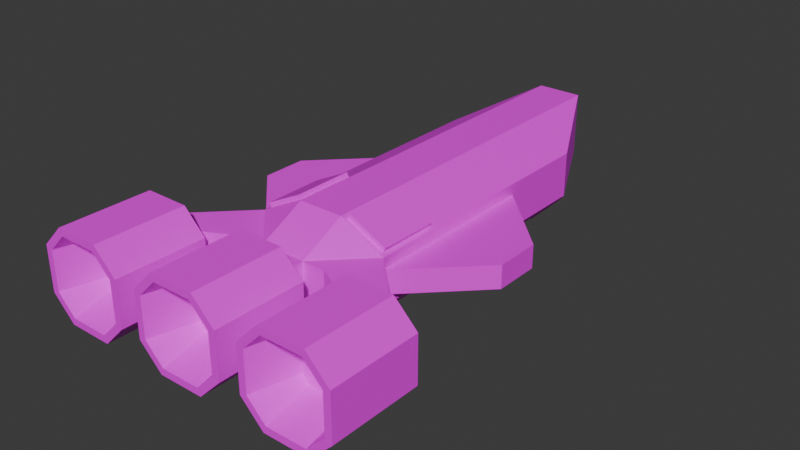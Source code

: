 # Source: IPCFrigate.blend  (saved by Blender 4.5.90; exported with 4.5.12 LTS)
import bpy
from mathutils import Matrix  # noqa: F401  (used for matrix-valued properties, if any)

bpy.ops.wm.read_factory_settings(use_empty=True)
scene = bpy.context.scene
scene.name = 'Scene'

# ---- collections
col_collection = bpy.data.collections.new('Collection'); scene.collection.children.link(col_collection)

# ---- images (referenced by path relative to the original .blend; pixels are not part of the script)
import os
ASSET_DIR = os.environ.get("B2B_ASSET_DIR", "")  # directory of the original .blend (textures are referenced by path, not embedded)
HERE = os.path.dirname(os.path.abspath(__file__))  # packed textures are extracted next to this script under _unpacked/

def load_image(name, relpath, width, height, colorspace="sRGB"):
    """Load a texture the original file referenced (path relative to the .blend, or extracted next to this script)."""
    p = next((c for c in (os.path.join(HERE, relpath), os.path.join(ASSET_DIR, relpath)) if relpath and os.path.exists(c)), "")
    if p:
        img = bpy.data.images.load(p, check_existing=True)
        img.name = name
    else:  # same state as the original file: an image datablock whose file is absent (Cycles renders it pink)
        img = bpy.data.images.new(name, width, height)
        img.source = "FILE"
        img.filepath = "//" + (relpath or name)
    img.colorspace_settings.name = colorspace
    return img
img_frigatebase = load_image('FrigateBase', 'FrigateBase.png', 1024, 1024, 'sRGB')

# ---- materials (node trees are filled in below, after node groups)
mat_material = bpy.data.materials.new('Material')
mat_material.alpha_threshold = 0.0
mat_material.roughness = 0.5
mat_material.line_color = (0.0, 0.0, 0.0, 1.0)

# ---- material node trees
mat_material.use_nodes = True; mat_material.node_tree.nodes.clear()
_N = mat_material.node_tree.nodes; _L = mat_material.node_tree.links
n0 = _N.new('ShaderNodeOutputMaterial'); n0.name = 'Material Output'; n0.location = (200, 100)
n1 = _N.new('ShaderNodeBsdfPrincipled'); n1.name = 'Principled BSDF'; n1.location = (-200, 100)
n1.inputs[3].default_value = 1.45
n2 = _N.new('ShaderNodeTexImage'); n2.name = 'Image Texture'; n2.location = (-490, 75)
n2.image = img_frigatebase
_L.new(n1.outputs[0], n0.inputs[0])
_L.new(n2.outputs[0], n1.inputs[0])
n0.is_active_output = True

# ---- world
world_world = bpy.data.worlds.new('World'); scene.world = world_world
world_world.use_nodes = True; world_world.node_tree.nodes.clear()
_N = world_world.node_tree.nodes; _L = world_world.node_tree.links
n0 = _N.new('ShaderNodeOutputWorld'); n0.name = 'World Output'; n0.location = (200, 100)
n1 = _N.new('ShaderNodeBackground'); n1.name = 'Background'; n1.location = (-200, 100)
n1.inputs[0].default_value = (0.05088, 0.05088, 0.05088, 1.0)
_L.new(n1.outputs[0], n0.inputs[0])
n0.is_active_output = True
world_world.color = (0.05088, 0.05088, 0.05088)
world_world.sun_shadow_jitter_overblur = 0.0

# ---- meshes
me_cube = bpy.data.meshes.new('Cube')
me_cube.from_pydata([(1.168, 1.188, 1.916), (1.0, 1.0, -3.0), (1.0, -1.0, 1.0), (1.0, -1.0, -1.0), (-1.167, 1.188, 1.915), (-1.0, 1.0, -3.0), (-1.0, -1.0, 1.0), (-1.0, -1.0, -1.0), (-1.0, -2.0, -1.0), (-1.0, -2.0, 1.0), (1.0, -2.0, 1.0), (1.0, -2.0, -1.0), (-1.0, -2.0, -2.0), (1.0, -2.0, -2.0), (-0.872, -6.0, -1.691), (0.872, -6.0, -1.691), (-2.0, -2.0, -1.0), (-2.0, -2.0, 1.0), (-1.691, -6.0, -0.872), (-1.691, -6.0, 0.872), (2.0, -2.0, 1.0), (2.0, -2.0, -1.0), (1.691, -6.0, 0.872), (1.691, -6.0, -0.872), (1.0, -2.0, 2.0), (-1.0, -2.0, 2.0), (0.872, -6.0, 1.691), (-0.872, -6.0, 1.691), (-1.0, -2.0, -1.0), (-1.0, -2.0, 1.0), (-1.0, -6.0, -2.0), (-1.0, -2.0, -2.0), (-2.0, -6.0, -1.0), (-2.0, -2.0, -1.0), (-1.0, -2.0, 2.0), (-1.0, -6.0, 2.0), (-2.962, 1.0, -1.0), (-1.962, -1.0, -1.0), (-1.962, -1.0, 1.0), (-2.794, 1.188, 1.085), (2.832, 1.188, 1.084), (3.0, 1.0, -1.0), (2.0, -1.0, 1.0), (2.0, -1.0, -1.0), (6.0, -2.0, 1.0), (6.0, -2.0, -1.0), (4.0, -2.0, 1.0), (4.0, -2.0, -1.0), (-5.962, -1.991, -1.0), (-3.962, -2.009, -1.0), (-3.962, -2.009, 1.0), (-5.962, -1.991, 1.0), (7.0, -2.004, 1.0), (7.0, -2.004, -1.0), (-2.962, -2.013, -1.0), (-2.962, -2.013, 1.0), (6.674, -6.004, 0.872), (6.674, -6.004, -0.872), (-3.288, -6.011, -0.872), (-3.288, -6.011, 0.872), (3.0, -1.996, 1.0), (3.0, -1.996, -1.0), (-6.962, -1.987, 1.0), (-6.962, -1.987, -1.0), (3.292, -5.996, 0.872), (3.292, -5.996, -0.872), (-6.67, -5.989, 0.872), (-6.67, -5.989, -0.872), (6.0, -2.0, 2.0), (4.0, -2.0, 2.0), (-3.962, -2.009, 2.0), (-5.962, -1.991, 2.0), (5.855, -6.0, 1.691), (4.111, -6.0, 1.691), (-4.107, -6.008, 1.691), (-5.851, -5.992, 1.691), (4.0, -2.0, -2.0), (6.0, -2.0, -2.0), (-5.962, -1.991, -2.0), (-3.962, -2.009, -2.0), (4.111, -6.0, -1.691), (5.855, -6.0, -1.691), (-5.851, -5.992, -1.691), (-4.107, -6.008, -1.691), (1.0, -6.0, -2.0), (-1.0, -6.0, -2.0), (-2.0, -6.0, 1.0), (-2.0, -6.0, -1.0), (2.0, -6.0, 1.0), (2.0, -6.0, -1.0), (1.0, -6.0, 2.0), (2.983, -5.996, -1.0), (-1.0, -6.0, 2.0), (3.983, -6.0, -2.0), (6.983, -6.004, -1.0), (5.983, -6.0, -2.0), (2.983, -5.996, 1.0), (3.983, -6.0, 2.0), (6.983, -6.004, 1.0), (5.983, -6.0, 2.0), (-2.979, -6.013, -1.0), (-2.979, -6.013, 1.0), (-6.979, -5.987, 1.0), (-6.979, -5.987, -1.0), (-3.979, -6.009, 2.0), (-5.979, -5.991, 2.0), (-5.979, -5.991, -2.0), (-3.979, -6.009, -2.0), (-0.8662, -4.0, -1.191), (0.8777, -4.0, -1.191), (-1.185, -4.0, -0.872), (-1.185, -4.0, 0.872), (1.197, -4.0, 0.872), (1.197, -4.0, -0.872), (0.8777, -4.0, 1.191), (-0.8662, -4.0, 1.191), (3.798, -3.996, -0.872), (4.117, -4.0, -1.191), (6.179, -4.004, -0.872), (5.86, -4.0, -1.191), (3.798, -3.996, 0.872), (4.117, -4.0, 1.191), (6.179, -4.004, 0.872), (5.86, -4.0, 1.191), (-3.782, -4.011, -0.872), (-3.782, -4.011, 0.872), (-6.164, -3.989, 0.872), (-6.164, -3.989, -0.872), (-4.101, -4.008, 1.191), (-5.845, -3.992, 1.191), (-5.845, -3.992, -1.191), (-4.101, -4.008, -1.191), (1.221, 4.312, -2.779), (-1.219, 4.312, -2.777), (1.168, 3.812, 1.916), (-1.167, 3.812, 1.915), (-2.794, 3.812, 1.085), (-2.743, 4.312, -1.223), (2.832, 3.812, 1.084), (2.779, 4.312, -1.221), (1.221, 8.688, -2.779), (-1.219, 8.688, -2.777), (1.0, 9.0, 2.0), (-1.0, 9.0, 2.0), (-2.962, 9.0, 1.0), (-2.743, 8.688, -1.223), (3.0, 9.0, 1.0), (2.779, 8.688, -1.221), (-2.962, 1.0, 0.5), (3.0, 1.0, 0.5), (6.0, -2.0, 0.5), (-5.962, -1.991, 0.5), (7.0, -2.004, 0.5), (6.983, -6.004, 0.5), (-6.962, -1.987, 0.5), (-6.979, -5.987, 0.5), (-2.962, 4.0, 0.5), (3.0, 4.0, 0.5), (-2.962, 9.0, 0.5), (3.0, 9.0, 0.5), (-2.962, 1.0, -0.5), (3.0, 1.0, -0.5), (6.0, -2.0, -0.5), (-5.962, -1.991, -0.5), (7.0, -2.004, -0.5), (6.983, -6.004, -0.5), (-6.962, -1.987, -0.5), (-6.979, -5.987, -0.5), (-2.962, 4.0, -0.5), (3.0, 4.0, -0.5), (-2.962, 9.0, -0.5), (3.0, 9.0, -0.5), (6.0, 4.0, 0.5), (6.0, 6.0, 0.5), (6.0, 4.0, -0.5), (6.0, 6.0, -0.5), (-5.962, 4.0, 0.5), (-5.962, 6.0, 0.5), (-5.962, 4.0, -0.5), (-5.962, 6.0, -0.5), (1.185, 13.23, -2.686), (-1.184, 13.23, -2.684), (1.185, 16.27, -0.9767), (-1.184, 16.26, -0.9784), (-1.0, 17.0, 2.0), (1.0, 17.0, 2.0), (-2.962, 13.0, -0.5), (-2.671, 13.23, -1.168), (-2.962, 13.0, 1.0), (3.0, 13.0, -0.5), (2.705, 13.23, -1.167), (3.0, 13.0, 1.0), (1.0, 17.0, 0.75), (-1.0, 17.0, 0.75), (-2.962, 13.0, 0.5), (3.0, 13.0, 0.5), (1.0, 9.0, -3.0), (1.0, 4.0, -3.0), (-1.0, 4.0, -3.0), (-1.0, 9.0, -3.0), (-2.962, 4.0, -1.0), (3.0, 4.0, -1.0), (-2.962, 9.0, -1.0), (3.0, 9.0, -1.0), (-0.8616, 4.312, -2.427), (-0.8616, 8.688, -2.427), (-2.386, 4.312, -0.8727), (-2.386, 8.688, -0.8727), (0.8671, 8.688, -2.426), (0.8671, 4.312, -2.426), (2.426, 4.312, -0.8671), (2.426, 8.688, -0.8671), (-2.962, 1.0, 1.0), (-2.962, 4.0, 1.0), (-1.0, 1.0, 2.0), (1.0, 1.0, 2.0), (3.0, 1.0, 1.0), (-1.0, 4.0, 2.0), (1.0, 4.0, 2.0), (3.0, 4.0, 1.0), (-2.885, 1.188, 1.263), (-2.885, 3.812, 1.263), (-1.258, 1.188, 2.093), (-1.258, 3.812, 2.093), (1.257, 1.188, 2.095), (2.921, 1.188, 1.263), (1.257, 3.812, 2.095), (2.921, 3.812, 1.263), (1.0, 17.0, -0.75), (1.0, 13.0, -3.0), (-1.0, 17.0, -0.75), (-1.0, 13.0, -3.0), (-2.962, 13.0, -1.0), (3.0, 13.0, -1.0), (1.184, 16.37, -1.151), (1.184, 13.33, -2.86), (-1.185, 16.36, -1.153), (-1.185, 13.33, -2.858), (-2.672, 13.33, -1.342), (2.704, 13.33, -1.341)], [(30, 85), (92, 35), (9, 29), (12, 31), (28, 8), (87, 32), (33, 16)], [(215, 214, 6, 2), (6, 7, 8, 9), (3, 1, 41), (5, 1, 3, 7), (2, 3, 43, 42), (134, 0, 224, 226), (7, 3, 11, 8), (2, 6, 9, 10), (3, 2, 10, 11), (84, 13, 21, 89), (21, 20, 88, 89), (88, 20, 24, 90), (9, 25, 24, 10), (11, 10, 20, 21), (20, 10, 24), (25, 9, 17, 34), (9, 8, 16, 17), (11, 13, 12, 8), (13, 11, 21), (33, 12, 8, 16, 31), (38, 212, 51, 50), (212, 38, 6), (5, 36, 200, 198), (7, 6, 38, 37), (216, 42, 46, 44), (148, 212, 213, 156), (43, 3, 41), (214, 212, 6), (49, 50, 55, 54), (149, 216, 44, 150), (43, 41, 45, 47), (42, 43, 47, 46), (37, 38, 50, 49), (160, 36, 48, 163), (36, 37, 49, 48), (150, 44, 52, 152), (48, 78, 63), (71, 51, 62), (50, 51, 71, 70), (152, 52, 98, 153), (54, 55, 101, 100), (50, 70, 55), (49, 54, 79), (47, 76, 61), (77, 45, 53), (60, 61, 91, 96), (166, 63, 103, 167), (52, 44, 68), (46, 47, 61, 60), (163, 48, 63, 166), (69, 46, 60), (55, 70, 104, 101), (70, 71, 105, 104), (68, 69, 97, 99), (103, 63, 78, 106), (54, 100, 107, 79), (93, 91, 61, 76), (71, 62, 102, 105), (44, 46, 69, 68), (76, 77, 95, 93), (78, 79, 107, 106), (77, 53, 94, 95), (69, 60, 96, 97), (47, 45, 77, 76), (48, 49, 79, 78), (122, 118, 57, 56), (99, 98, 52, 68), (82, 83, 131, 130), (92, 90, 24, 25), (17, 16, 87, 86), (92, 25, 17, 86), (13, 84, 85, 12), (87, 16, 12, 85), (23, 22, 112, 113), (15, 14, 85, 84), (18, 19, 86, 87), (22, 23, 89, 88), (27, 26, 90, 92), (23, 15, 84, 89), (26, 22, 88, 90), (80, 65, 91, 93), (57, 81, 95, 94), (64, 73, 97, 96), (72, 56, 98, 99), (157, 149, 172, 173, 159), (59, 58, 100, 101), (65, 64, 96, 91), (73, 72, 99, 97), (75, 74, 104, 105), (81, 80, 93, 95), (83, 82, 106, 107), (58, 83, 107, 100), (82, 67, 103, 106), (66, 75, 105, 102), (74, 59, 101, 104), (19, 27, 92, 86), (14, 18, 87, 85), (116, 117, 119, 118, 122, 123, 121, 120), (124, 125, 128, 129, 126, 127, 130, 131), (108, 109, 113, 112, 114, 115, 111, 110), (26, 27, 115, 114), (83, 58, 124, 131), (58, 59, 125, 124), (15, 23, 113, 109), (67, 82, 130, 127), (64, 65, 116, 120), (22, 26, 114, 112), (75, 66, 126, 129), (56, 57, 94, 165, 153, 98), (65, 80, 117, 116), (59, 74, 128, 125), (72, 73, 121, 123), (81, 57, 118, 119), (27, 19, 111, 115), (14, 15, 109, 108), (74, 75, 129, 128), (73, 64, 120, 121), (18, 14, 108, 110), (19, 18, 110, 111), (80, 81, 119, 117), (56, 72, 123, 122), (169, 201, 203, 171), (132, 140, 208, 209), (197, 198, 199, 196), (161, 41, 201, 169), (1, 5, 198, 197), (39, 4, 222, 220), (214, 215, 218, 217), (41, 1, 197, 201), (2, 216, 215), (216, 2, 42), (37, 36, 7), (5, 7, 36), (170, 158, 194, 186), (203, 196, 229, 233), (199, 202, 232, 231), (133, 137, 206, 204), (217, 218, 142, 143), (218, 219, 146, 142), (213, 217, 143, 144), (156, 213, 144, 158), (158, 144, 188, 194), (142, 146, 191, 185), (202, 170, 186, 232), (174, 161, 169, 171, 175), (151, 163, 166, 154), (154, 166, 167, 155), (152, 153, 165, 164), (150, 152, 164, 162), (148, 160, 163, 151), (149, 150, 162, 161), (160, 148, 176, 178), (212, 148, 151, 51), (62, 154, 155, 102), (51, 151, 154, 62), (219, 157, 159, 146), (216, 149, 157, 219), (171, 203, 233, 189), (36, 160, 168, 200), (41, 161, 162, 45), (45, 162, 164, 53), (53, 164, 165, 94), (155, 167, 103, 67, 66, 102), (66, 67, 127, 126), (196, 199, 231, 229), (159, 171, 189, 195), (200, 168, 170, 202), (170, 168, 160, 178, 179), (172, 174, 175, 173), (171, 159, 173, 175), (156, 158, 177, 176, 148), (176, 177, 179, 178), (158, 170, 179, 177), (161, 174, 172, 149), (193, 184, 185, 192), (189, 233, 228), (192, 185, 191, 195), (192, 195, 189, 228), (193, 230, 186, 194), (193, 192, 228, 230), (184, 193, 194, 188), (231, 230, 228, 229), (186, 230, 232), (146, 159, 195, 191), (144, 143, 184, 188), (143, 142, 185, 184), (181, 187, 238, 237), (187, 183, 236, 238), (140, 132, 197, 196), (133, 141, 199, 198), (137, 133, 198, 200), (132, 139, 201, 197), (141, 145, 202, 199), (147, 140, 196, 203), (139, 147, 203, 201), (145, 137, 200, 202), (204, 206, 207, 205), (137, 145, 207, 206), (141, 133, 204, 205), (145, 141, 205, 207), (210, 209, 208, 211), (140, 147, 211, 208), (139, 132, 209, 210), (147, 139, 210, 211), (39, 136, 213, 212), (4, 39, 212, 214), (40, 0, 215, 216), (136, 135, 217, 213), (134, 138, 219, 218), (138, 40, 216, 219), (0, 134, 218, 215), (135, 4, 214, 217), (220, 222, 223, 221), (136, 39, 220, 221), (4, 135, 223, 222), (135, 136, 221, 223), (224, 225, 227, 226), (138, 134, 226, 227), (0, 40, 225, 224), (40, 138, 227, 225), (182, 180, 229, 228), (181, 183, 230, 231), (187, 181, 231, 232), (180, 190, 233, 229), (183, 187, 232, 230), (190, 182, 228, 233), (234, 239, 235), (236, 237, 238), (180, 182, 234, 235), (182, 190, 239, 234), (190, 180, 235, 239), (183, 181, 237, 236)])
_uv = me_cube.uv_layers.new(name='UVMap')
_uv.uv.foreach_set('vector', [0.1167, 0.3296, 0.1554, 0.3295, 0.1555, 0.369, 0.1167, 0.3691, 0.7382, 0.9034, 0.7382, 0.9421, 0.7189, 0.9421, 0.7189, 0.9034, 0.3882, 0.03936, 0.3882, 0.07864, 0.3494, 0.07805, 0.4269, 0.07867, 0.3882, 0.07864, 0.3882, 0.03936, 0.4269, 0.03939, 0.8274, 0.3358, 0.8662, 0.3358, 0.8662, 0.3552, 0.8274, 0.3552, 0.9547, 0.485, 0.9547, 0.4342, 0.9582, 0.4343, 0.9582, 0.4851, 0.4269, 0.03939, 0.3882, 0.03936, 0.3882, 0.01999, 0.427, 0.02002, 0.1167, 0.3691, 0.1555, 0.369, 0.1555, 0.3884, 0.1167, 0.3884, 0.9062, 0.1907, 0.9062, 0.152, 0.9256, 0.152, 0.9256, 0.1907, 0.3108, 0.6227, 0.3108, 0.7002, 0.2914, 0.6999, 0.2914, 0.6225, 0.1763, 0.8176, 0.1376, 0.8176, 0.1376, 0.7402, 0.1763, 0.7402, 0.1376, 0.7402, 0.1376, 0.8176, 0.118, 0.8185, 0.118, 0.7411, 0.5822, 0.689, 0.5822, 0.6697, 0.621, 0.6697, 0.621, 0.689, 0.621, 0.7278, 0.621, 0.689, 0.6403, 0.689, 0.6403, 0.7278, 0.6403, 0.689, 0.621, 0.689, 0.621, 0.6697, 0.5822, 0.6697, 0.5822, 0.689, 0.5629, 0.689, 0.5822, 0.6697, 0.5822, 0.689, 0.5822, 0.7278, 0.5629, 0.7278, 0.5629, 0.689, 0.621, 0.7278, 0.621, 0.7471, 0.5822, 0.7471, 0.5822, 0.7278, 0.621, 0.7471, 0.621, 0.7278, 0.6403, 0.7278, 0.2351, 0.5541, 0.2157, 0.5735, 0.2157, 0.5541, 0.2351, 0.5541, 0.2157, 0.5735, 0.1741, 0.369, 0.1934, 0.3303, 0.2516, 0.3881, 0.2128, 0.3885, 0.1934, 0.3303, 0.1741, 0.369, 0.1555, 0.369, 0.8159, 0.3616, 0.7776, 0.3612, 0.7807, 0.3033, 0.8191, 0.3037, 0.4474, 0.9152, 0.4087, 0.9152, 0.4087, 0.8965, 0.4474, 0.8965, 0.07796, 0.3304, 0.09736, 0.3691, 0.05864, 0.3885, 0.0199, 0.3885, 0.688, 0.3372, 0.6783, 0.3367, 0.6815, 0.2787, 0.6912, 0.2792, 0.3688, 0.03934, 0.3882, 0.03936, 0.3494, 0.07805, 0.1554, 0.3295, 0.1934, 0.3303, 0.1555, 0.369, 0.7383, 0.4923, 0.7383, 0.4536, 0.7576, 0.4536, 0.7576, 0.4923, 0.6429, 0.3323, 0.6526, 0.3318, 0.6553, 0.3923, 0.6457, 0.3928, 0.3688, 0.03934, 0.3494, 0.07805, 0.2914, 0.0199, 0.3301, 0.01994, 0.8274, 0.3552, 0.8662, 0.3552, 0.8662, 0.394, 0.8274, 0.394, 0.4474, 0.8965, 0.4087, 0.8965, 0.4087, 0.8579, 0.4474, 0.8579, 0.7337, 0.347, 0.7434, 0.3476, 0.7407, 0.4079, 0.731, 0.4074, 0.4649, 0.07815, 0.4456, 0.0394, 0.4843, 0.0199, 0.5231, 0.02027, 0.2295, 0.652, 0.1953, 0.6423, 0.2147, 0.6423, 0.2488, 0.652, 0.6995, 0.4923, 0.6995, 0.5117, 0.6802, 0.4923, 0.6995, 0.4342, 0.6995, 0.4536, 0.6802, 0.4536, 0.7383, 0.4536, 0.6995, 0.4536, 0.6995, 0.4342, 0.7383, 0.4342, 0.4379, 0.8171, 0.4282, 0.8171, 0.4282, 0.7397, 0.4379, 0.7397, 0.3497, 0.8174, 0.311, 0.8174, 0.311, 0.74, 0.3497, 0.74, 0.7383, 0.4536, 0.7383, 0.4342, 0.7576, 0.4536, 0.7383, 0.4923, 0.7576, 0.4923, 0.7383, 0.5117, 0.1566, 0.681, 0.1566, 0.7004, 0.1372, 0.681, 0.1953, 0.7004, 0.1953, 0.681, 0.2147, 0.681, 0.8362, 0.6296, 0.7974, 0.6296, 0.7974, 0.5522, 0.8362, 0.5522, 0.7895, 0.5107, 0.7799, 0.5107, 0.7799, 0.4333, 0.7895, 0.4333, 0.2147, 0.6423, 0.1953, 0.6423, 0.1953, 0.6229, 0.1566, 0.6423, 0.1566, 0.681, 0.1372, 0.681, 0.1372, 0.6423, 0.6995, 0.4826, 0.6995, 0.4923, 0.6802, 0.4923, 0.6802, 0.4826, 0.1566, 0.6229, 0.1566, 0.6423, 0.1372, 0.6423, 0.311, 0.8174, 0.2914, 0.8183, 0.2914, 0.7409, 0.311, 0.74, 0.7189, 0.669, 0.7576, 0.6688, 0.7576, 0.7462, 0.7189, 0.7464, 0.7974, 0.6702, 0.8362, 0.6704, 0.8362, 0.7478, 0.7974, 0.7476, 0.6403, 0.4344, 0.6403, 0.5119, 0.621, 0.5121, 0.621, 0.4347, 0.5629, 0.5117, 0.5629, 0.4342, 0.5822, 0.4345, 0.5822, 0.512, 0.621, 0.5522, 0.6403, 0.5519, 0.6403, 0.6294, 0.621, 0.6297, 0.8557, 0.5124, 0.8362, 0.5116, 0.8362, 0.4342, 0.8557, 0.435, 0.1953, 0.6423, 0.1566, 0.6423, 0.1566, 0.6229, 0.1953, 0.6229, 0.621, 0.6297, 0.5822, 0.6298, 0.5822, 0.5524, 0.621, 0.5522, 0.621, 0.5121, 0.5822, 0.512, 0.5822, 0.4345, 0.621, 0.4347, 0.5822, 0.6298, 0.5629, 0.6296, 0.5629, 0.5521, 0.5822, 0.5524, 0.8557, 0.6304, 0.8362, 0.6296, 0.8362, 0.5522, 0.8557, 0.553, 0.1566, 0.681, 0.1953, 0.681, 0.1953, 0.7004, 0.1566, 0.7004, 0.6995, 0.4923, 0.7383, 0.4923, 0.7383, 0.5117, 0.6995, 0.5117, 0.8312, 0.9312, 0.7974, 0.9313, 0.7974, 0.893, 0.8312, 0.8929, 0.4087, 0.7407, 0.4282, 0.7397, 0.4282, 0.8171, 0.4087, 0.818, 0.7974, 0.8372, 0.7974, 0.8035, 0.8365, 0.8037, 0.8365, 0.8375, 0.7576, 0.8636, 0.7189, 0.8636, 0.7189, 0.7862, 0.7576, 0.7862, 0.05864, 0.8176, 0.0199, 0.8176, 0.0199, 0.7402, 0.05864, 0.7402, 0.0782, 0.7411, 0.0782, 0.8185, 0.05864, 0.8176, 0.05864, 0.7402, 0.3108, 0.7002, 0.3108, 0.6227, 0.3495, 0.6227, 0.3495, 0.7002, 0.3689, 0.6225, 0.3689, 0.6999, 0.3495, 0.7002, 0.3495, 0.6227, 0.9062, 0.2306, 0.94, 0.2305, 0.94, 0.2688, 0.9062, 0.2689, 0.4305, 0.6939, 0.4643, 0.6939, 0.4668, 0.6999, 0.428, 0.6999, 0.4802, 0.6781, 0.4802, 0.6443, 0.4861, 0.6418, 0.4861, 0.6806, 0.4147, 0.6443, 0.4147, 0.6781, 0.4087, 0.6806, 0.4087, 0.6418, 0.4643, 0.6284, 0.4305, 0.6284, 0.428, 0.6225, 0.4668, 0.6225, 0.4147, 0.6781, 0.4305, 0.6939, 0.428, 0.6999, 0.4087, 0.6806, 0.4305, 0.6284, 0.4147, 0.6443, 0.4087, 0.6418, 0.428, 0.6225, 0.07553, 0.6944, 0.09139, 0.6786, 0.09738, 0.681, 0.07801, 0.7004, 0.02589, 0.6786, 0.04175, 0.6944, 0.03927, 0.7004, 0.0199, 0.681, 0.09139, 0.6448, 0.07553, 0.6289, 0.07801, 0.6229, 0.09738, 0.6423, 0.04175, 0.6289, 0.02589, 0.6448, 0.0199, 0.6423, 0.03927, 0.6229, 0.07801, 0.5251, 0.07801, 0.5831, 0.0199, 0.5251, 0.0199, 0.4864, 0.07801, 0.4283, 0.6861, 0.5734, 0.6861, 0.6071, 0.6802, 0.6096, 0.6802, 0.5709, 0.09139, 0.6786, 0.09139, 0.6448, 0.09738, 0.6423, 0.09738, 0.681, 0.07553, 0.6289, 0.04175, 0.6289, 0.03927, 0.6229, 0.07801, 0.6229, 0.7358, 0.5575, 0.702, 0.5575, 0.6995, 0.5515, 0.7383, 0.5515, 0.04175, 0.6944, 0.07553, 0.6944, 0.07801, 0.7004, 0.03927, 0.7004, 0.702, 0.623, 0.7358, 0.623, 0.7383, 0.629, 0.6995, 0.629, 0.6861, 0.6071, 0.702, 0.623, 0.6995, 0.629, 0.6802, 0.6096, 0.7358, 0.623, 0.7516, 0.6071, 0.7576, 0.6096, 0.7383, 0.629, 0.7516, 0.5734, 0.7358, 0.5575, 0.7383, 0.5515, 0.7576, 0.5709, 0.702, 0.5575, 0.6861, 0.5734, 0.6802, 0.5709, 0.6995, 0.5515, 0.4802, 0.6443, 0.4643, 0.6284, 0.4668, 0.6225, 0.4861, 0.6418, 0.4643, 0.6939, 0.4802, 0.6781, 0.4861, 0.6806, 0.4668, 0.6999, 0.1641, 0.8982, 0.158, 0.9044, 0.1242, 0.9044, 0.118, 0.8982, 0.118, 0.8644, 0.1242, 0.8583, 0.158, 0.8583, 0.1641, 0.8644, 0.204, 0.8982, 0.204, 0.8644, 0.2101, 0.8583, 0.2439, 0.8583, 0.2501, 0.8644, 0.2501, 0.8982, 0.2439, 0.9044, 0.2101, 0.9044, 0.3313, 0.9043, 0.2976, 0.9043, 0.2914, 0.8981, 0.2914, 0.8643, 0.2976, 0.8581, 0.3313, 0.8581, 0.3375, 0.8643, 0.3375, 0.8981, 0.876, 0.7198, 0.876, 0.6861, 0.9148, 0.6862, 0.9148, 0.7199, 0.7974, 0.8035, 0.7982, 0.7876, 0.8368, 0.7975, 0.8365, 0.8037, 0.906, 0.3359, 0.9397, 0.3358, 0.9397, 0.3741, 0.906, 0.3742, 0.8274, 0.03579, 0.8281, 0.0199, 0.8668, 0.02948, 0.8665, 0.03567, 0.798, 0.8531, 0.7974, 0.8372, 0.8365, 0.8375, 0.8368, 0.8436, 0.8955, 0.532, 0.9293, 0.5321, 0.9293, 0.5704, 0.8955, 0.5703, 0.8762, 0.7357, 0.876, 0.7198, 0.9148, 0.7199, 0.9149, 0.7261, 0.8664, 0.2802, 0.8662, 0.296, 0.8274, 0.2866, 0.8275, 0.2804, 0.02589, 0.6448, 0.02589, 0.6786, 0.0199, 0.681, 0.0199, 0.6714, 0.0199, 0.652, 0.0199, 0.6423, 0.5635, 0.8524, 0.5629, 0.8366, 0.602, 0.8366, 0.6023, 0.8428, 0.8661, 0.2305, 0.8664, 0.2464, 0.8275, 0.2466, 0.8274, 0.2404, 0.8275, 0.1748, 0.8274, 0.1411, 0.8663, 0.1411, 0.8664, 0.1748, 0.563, 0.8028, 0.5636, 0.7869, 0.6023, 0.7966, 0.6021, 0.8028, 0.876, 0.6861, 0.8762, 0.6702, 0.9149, 0.68, 0.9148, 0.6862, 0.8274, 0.06957, 0.8274, 0.03579, 0.8665, 0.03567, 0.8665, 0.06944, 0.8664, 0.2464, 0.8664, 0.2802, 0.8275, 0.2804, 0.8275, 0.2466, 0.8274, 0.1411, 0.8277, 0.1252, 0.8664, 0.1349, 0.8663, 0.1411, 0.8281, 0.0854, 0.8274, 0.06957, 0.8665, 0.06944, 0.8668, 0.07561, 0.4893, 0.8922, 0.5231, 0.8924, 0.5231, 0.9306, 0.4893, 0.9305, 0.5629, 0.8366, 0.563, 0.8028, 0.6021, 0.8028, 0.602, 0.8366, 0.8277, 0.1907, 0.8275, 0.1748, 0.8664, 0.1748, 0.8664, 0.181, 0.5238, 0.3037, 0.5141, 0.3043, 0.5088, 0.2076, 0.5185, 0.2071, 0.649, 0.7869, 0.649, 0.8716, 0.6421, 0.8719, 0.6421, 0.7872, 0.4428, 0.1377, 0.4815, 0.1377, 0.4815, 0.2346, 0.4427, 0.2345, 0.606, 0.3256, 0.5964, 0.3261, 0.5385, 0.2779, 0.5482, 0.2774, 0.4956, 0.07766, 0.5343, 0.07769, 0.5343, 0.1358, 0.4955, 0.1358, 0.118, 0.9796, 0.118, 0.9442, 0.1219, 0.9442, 0.1219, 0.9796, 0.1554, 0.3295, 0.1167, 0.3296, 0.1166, 0.2715, 0.1554, 0.2715, 0.2664, 0.06731, 0.3052, 0.06789, 0.3051, 0.126, 0.2664, 0.1254, 0.1167, 0.3691, 0.07796, 0.3304, 0.1167, 0.3296, 0.07796, 0.3304, 0.1167, 0.3691, 0.09736, 0.3691, 0.4456, 0.0394, 0.4649, 0.07815, 0.4269, 0.03939, 0.4269, 0.07867, 0.4269, 0.03939, 0.4649, 0.07815, 0.7383, 0.2393, 0.7189, 0.2383, 0.7231, 0.161, 0.7425, 0.1621, 0.3327, 0.316, 0.3714, 0.3166, 0.3714, 0.394, 0.3326, 0.3935, 0.7892, 0.1973, 0.7509, 0.1969, 0.7551, 0.1196, 0.7935, 0.12, 0.9503, 0.06208, 0.9503, 0.0199, 0.9599, 0.0199, 0.9599, 0.06208, 0.1554, 0.2715, 0.1166, 0.2715, 0.1165, 0.1748, 0.1553, 0.1747, 0.1166, 0.2715, 0.07792, 0.2723, 0.07784, 0.1756, 0.1165, 0.1748, 0.1934, 0.2722, 0.1554, 0.2715, 0.1553, 0.1747, 0.1933, 0.1755, 0.6941, 0.2695, 0.6844, 0.2689, 0.6897, 0.1723, 0.6994, 0.1729, 0.6292, 0.2653, 0.6195, 0.2648, 0.6237, 0.1875, 0.6334, 0.188, 0.1165, 0.1748, 0.07784, 0.1756, 0.07778, 0.09816, 0.1164, 0.01994, 0.8876, 0.194, 0.8779, 0.1934, 0.8821, 0.1162, 0.8918, 0.1167, 0.2914, 0.4858, 0.3495, 0.4277, 0.3495, 0.4858, 0.3495, 0.5827, 0.2914, 0.5246, 0.6741, 0.5248, 0.6741, 0.5442, 0.6548, 0.5442, 0.6548, 0.5248, 0.8265, 0.5116, 0.8071, 0.5116, 0.8071, 0.4342, 0.8265, 0.4342, 0.4379, 0.8171, 0.4379, 0.7397, 0.4573, 0.7398, 0.4573, 0.8171, 0.2539, 0.6071, 0.2733, 0.6071, 0.2733, 0.6264, 0.2539, 0.6264, 0.7085, 0.261, 0.7278, 0.2621, 0.7251, 0.3225, 0.7058, 0.3214, 0.6674, 0.4222, 0.6701, 0.4827, 0.6507, 0.4837, 0.648, 0.4232, 0.2355, 0.7985, 0.2161, 0.7985, 0.2161, 0.7402, 0.2355, 0.7402, 0.6979, 0.3318, 0.7075, 0.3323, 0.7048, 0.3927, 0.6951, 0.3922, 0.9495, 0.662, 0.9398, 0.662, 0.9398, 0.5846, 0.9495, 0.5846, 0.6995, 0.4536, 0.6995, 0.4633, 0.6802, 0.4633, 0.6802, 0.4536, 0.6778, 0.2582, 0.6681, 0.2587, 0.6628, 0.1621, 0.6725, 0.1616, 0.6573, 0.3163, 0.6476, 0.3168, 0.6444, 0.2589, 0.6541, 0.2583, 0.5273, 0.1954, 0.5176, 0.1959, 0.568, 0.1089, 0.5777, 0.1084, 0.7678, 0.4052, 0.7581, 0.4046, 0.7613, 0.3467, 0.771, 0.3472, 0.6139, 0.3339, 0.6236, 0.3334, 0.6263, 0.3939, 0.6167, 0.3944, 0.1953, 0.681, 0.2295, 0.6714, 0.2488, 0.6714, 0.2147, 0.681, 0.467, 0.8171, 0.4573, 0.8171, 0.4573, 0.7398, 0.467, 0.7398, 0.7576, 0.5806, 0.7576, 0.5999, 0.7576, 0.6096, 0.7516, 0.6071, 0.7516, 0.5734, 0.7576, 0.5709, 0.5629, 0.8922, 0.5966, 0.8924, 0.5966, 0.9306, 0.5629, 0.9305, 0.4095, 0.3019, 0.4483, 0.302, 0.4482, 0.3794, 0.4095, 0.3794, 0.6345, 0.1778, 0.5605, 0.1886, 0.6109, 0.1015, 0.6303, 0.1005, 0.8074, 0.287, 0.7977, 0.2865, 0.803, 0.1899, 0.8127, 0.1904, 0.3893, 0.5827, 0.3893, 0.4858, 0.3893, 0.4277, 0.4474, 0.4858, 0.4474, 0.5246, 0.6051, 0.2896, 0.5858, 0.2907, 0.5837, 0.252, 0.603, 0.251, 0.5194, 0.3438, 0.5935, 0.333, 0.5962, 0.3935, 0.5769, 0.3946, 0.1178, 0.5251, 0.1178, 0.4283, 0.1759, 0.4864, 0.1759, 0.5251, 0.1178, 0.5831, 0.7844, 0.4107, 0.7865, 0.3721, 0.8058, 0.3731, 0.8037, 0.4118, 0.7677, 0.2285, 0.7871, 0.2296, 0.7844, 0.2901, 0.765, 0.2891, 0.9149, 0.4342, 0.9149, 0.4922, 0.8955, 0.4922, 0.8955, 0.4342, 0.0199, 0.8825, 0.0199, 0.8583, 0.05864, 0.8583, 0.05864, 0.8825, 0.5419, 0.4805, 0.5323, 0.4811, 0.5332, 0.4018, 0.6482, 0.0499, 0.6724, 0.04858, 0.657, 0.1286, 0.6473, 0.1291, 0.6312, 0.00184, 0.6303, 0.08109, 0.6109, 0.08214, 0.6022, 0.003414, 0.7193, 0.02122, 0.7483, 0.02279, 0.7396, 0.1015, 0.7202, 0.1005, 0.0199, 0.8825, 0.05864, 0.8825, 0.05864, 0.9115, 0.0199, 0.9115, 0.6812, 0.007503, 0.7054, 0.008815, 0.7063, 0.08806, 0.6966, 0.08754, 0.498, 0.3316, 0.4979, 0.4084, 0.4592, 0.4084, 0.4593, 0.3315, 0.7419, 0.1434, 0.7507, 0.06465, 0.7516, 0.1439, 0.691, 0.1587, 0.6814, 0.1592, 0.6771, 0.08192, 0.6868, 0.08139, 0.1933, 0.1755, 0.1553, 0.1747, 0.1552, 0.0199, 0.1932, 0.09806, 0.1553, 0.1747, 0.1165, 0.1748, 0.1164, 0.01994, 0.1552, 0.0199, 0.9728, 0.9358, 0.9728, 0.8947, 0.9752, 0.8971, 0.9752, 0.9382, 0.7596, 0.08049, 0.759, 0.02042, 0.7624, 0.01871, 0.7631, 0.07878, 0.4101, 0.2372, 0.4102, 0.1525, 0.4145, 0.1465, 0.4144, 0.2433, 0.8855, 0.3357, 0.8901, 0.2511, 0.8947, 0.2451, 0.8894, 0.3417, 0.7375, 0.3295, 0.7673, 0.3298, 0.7713, 0.3359, 0.7329, 0.3355, 0.3838, 0.1427, 0.3537, 0.1423, 0.3494, 0.1362, 0.3881, 0.1367, 0.768, 0.3127, 0.7382, 0.3123, 0.7343, 0.3063, 0.7726, 0.3067, 0.38, 0.2592, 0.4101, 0.2597, 0.4144, 0.2658, 0.3757, 0.2652, 0.3273, 0.1462, 0.3272, 0.2309, 0.3229, 0.2369, 0.323, 0.1401, 0.7577, 0.2088, 0.7531, 0.2934, 0.7485, 0.2994, 0.7538, 0.2028, 0.2157, 0.4296, 0.2455, 0.4283, 0.2455, 0.513, 0.2157, 0.5143, 0.8835, 0.7877, 0.8835, 0.8724, 0.8766, 0.8723, 0.8766, 0.7876, 0.5137, 0.74, 0.5137, 0.8247, 0.5068, 0.8244, 0.5068, 0.7397, 0.8835, 0.9122, 0.8835, 0.9544, 0.8738, 0.9544, 0.8738, 0.9122, 0.2843, 0.3111, 0.3145, 0.3116, 0.3144, 0.3963, 0.2843, 0.3959, 0.9233, 0.9374, 0.9233, 0.8947, 0.933, 0.8947, 0.933, 0.9374, 0.6518, 0.9117, 0.6518, 0.9544, 0.6421, 0.9544, 0.6421, 0.9117, 0.2667, 0.226, 0.2667, 0.1413, 0.2736, 0.1412, 0.2735, 0.2259, 0.3503, 0.2983, 0.3503, 0.2475, 0.3535, 0.2439, 0.3536, 0.302, 0.2954, 0.284, 0.3269, 0.2846, 0.3301, 0.2883, 0.2921, 0.2876, 0.02066, 0.3081, 0.05286, 0.3075, 0.05612, 0.311, 0.01742, 0.3118, 0.3376, 0.2563, 0.3061, 0.2557, 0.3028, 0.252, 0.3408, 0.2527, 0.09775, 0.285, 0.06554, 0.2857, 0.06229, 0.2821, 0.101, 0.2813, 0.0382, 0.2446, 0.03824, 0.2954, 0.03499, 0.2991, 0.03495, 0.2411, 0.2404, 0.3182, 0.2403, 0.2674, 0.2436, 0.2637, 0.2436, 0.3218, 0.2758, 0.242, 0.2758, 0.2928, 0.2726, 0.2963, 0.2725, 0.2383, 0.5188, 0.5704, 0.4872, 0.5698, 0.4872, 0.519, 0.5188, 0.5196, 0.967, 0.8384, 0.967, 0.7877, 0.9704, 0.7876, 0.9704, 0.8384, 0.9582, 0.6702, 0.9582, 0.721, 0.9547, 0.7211, 0.9547, 0.6703, 0.1656, 0.9442, 0.1656, 0.9796, 0.1617, 0.9796, 0.1617, 0.9442, 0.5194, 0.4785, 0.4872, 0.4792, 0.4872, 0.4284, 0.5194, 0.4277, 0.3351, 0.9801, 0.3351, 0.9441, 0.3389, 0.9441, 0.3389, 0.9801, 0.2953, 0.9441, 0.2953, 0.9801, 0.2914, 0.9801, 0.2914, 0.9441, 0.9688, 0.1399, 0.9688, 0.1907, 0.9654, 0.1906, 0.9654, 0.1399, 0.4923, 0.2551, 0.4625, 0.3157, 0.4567, 0.3202, 0.496, 0.2406, 0.8128, 0.08621, 0.783, 0.02585, 0.7793, 0.01116, 0.8186, 0.09081, 0.8356, 0.1014, 0.8647, 0.1017, 0.8705, 0.1063, 0.8322, 0.1059, 0.5346, 0.2645, 0.5637, 0.2642, 0.5671, 0.2687, 0.5288, 0.2691, 0.8884, 0.02507, 0.8891, 0.08514, 0.8856, 0.08963, 0.8847, 0.01039, 0.5885, 0.1177, 0.5892, 0.0575, 0.5929, 0.04294, 0.5919, 0.1222, 0.5687, 0.006953, 0.568, 0.06716, 0.5388, 0.06746, 0.7702, 0.02569, 0.8, 0.08605, 0.7709, 0.08575, 0.9066, 0.08737, 0.9066, 0.0199, 0.9104, 0.01991, 0.9104, 0.08737, 0.4334, 0.0978, 0.4327, 0.158, 0.4293, 0.1563, 0.4299, 0.09609, 0.9715, 0.532, 0.9715, 0.5736, 0.9691, 0.576, 0.9691, 0.5344, 0.9272, 0.7876, 0.9272, 0.8549, 0.9233, 0.8549, 0.9233, 0.7876])
me_cube.materials.append(mat_material)
me_cube.use_mirror_vertex_groups = False
me_cube.update()

# ---- objects
ob_cube = bpy.data.objects.new('Cube', me_cube)

# ---- transforms, parenting, visibility, modifiers, constraints
ob_cube.location = (0.0, 0.0, 0.0)
ob_cube.scale = (5.0, 5.0, 5.0)
ob_cube.lock_rotations_4d = False
ob_cube.empty_display_type = 'ARROWS'
ob_cube.lineart.crease_threshold = 0.0

# ---- collection membership
col_collection.objects.link(ob_cube)

# ---- scene / render settings (as saved in the file)
scene.frame_start = 1; scene.frame_end = 250; scene.frame_set(1)
scene.render.engine = 'BLENDER_EEVEE_NEXT'
bpy.context.view_layer.update()

# ---- added for rendering (the .blend has no active camera and no usable light): camera, sun
cam_auto = bpy.data.cameras.new('AutoCamera')
cam_auto.lens = 50.0
cam_auto.sensor_width = 36.0
cam_auto.clip_end = 2224.85
ob_auto_camera = bpy.data.objects.new('AutoCamera', cam_auto)
scene.collection.objects.link(ob_auto_camera)
ob_auto_camera.location = (126.826, -124.66, 99.1555)
ob_auto_camera.rotation_euler = (1.09748, -7.21219e-08, 0.694738)
scene.camera = ob_auto_camera
light_auto_sun = bpy.data.lights.new('AutoSun', 'SUN')
light_auto_sun.energy = 3.0
light_auto_sun.angle = 0.0523599
ob_auto_sun = bpy.data.objects.new('AutoSun', light_auto_sun)
scene.collection.objects.link(ob_auto_sun)
ob_auto_sun.rotation_euler = (0.872665, 0.174533, 0.523599)
bpy.context.view_layer.update()
